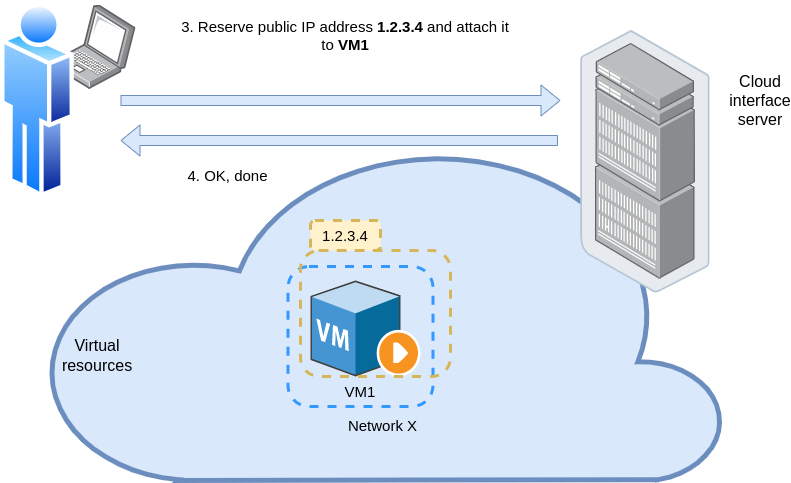

The diagram above was exported from draw.io. Its source (the exported page's mxGraphModel, read from the mxfile embedded in the PNG):
<mxGraphModel dx="1728" dy="1161" grid="1" gridSize="10" guides="1" tooltips="1" connect="1" arrows="1" fold="1" page="1" pageScale="1" pageWidth="827" pageHeight="1169" math="0" shadow="0">
  <root>
    <mxCell id="0" />
    <mxCell id="1" parent="0" />
    <mxCell id="29" value="" style="verticalLabelPosition=bottom;html=1;verticalAlign=top;align=center;strokeColor=#6c8ebf;fillColor=#dae8fc;shape=mxgraph.azure.cloud;strokeWidth=5;" vertex="1" parent="1">
      <mxGeometry x="61.35" y="160" width="682.31" height="340" as="geometry" />
    </mxCell>
    <mxCell id="4" value="" style="group" parent="1" vertex="1" connectable="0">
      <mxGeometry x="20" y="20" width="137.46" height="200" as="geometry" />
    </mxCell>
    <mxCell id="3" value="" style="points=[];aspect=fixed;html=1;align=center;shadow=0;dashed=0;image;image=img/lib/allied_telesis/computer_and_terminals/Laptop.svg;" parent="4" vertex="1">
      <mxGeometry x="52.600709663953246" y="4.668752042579019" width="82.85167374760726" height="84.03753676642233" as="geometry" />
    </mxCell>
    <mxCell id="2" value="" style="aspect=fixed;perimeter=ellipsePerimeter;html=1;align=center;shadow=0;dashed=0;spacingTop=3;image;image=img/lib/active_directory/user.svg;" parent="4" vertex="1">
      <mxGeometry width="73.99971987487744" height="200" as="geometry" />
    </mxCell>
    <mxCell id="15" value="" style="points=[];aspect=fixed;html=1;align=center;shadow=0;dashed=0;image;image=img/lib/allied_telesis/storage/Datacenter_Server_Rack_EoR.svg;" parent="1" vertex="1">
      <mxGeometry x="600" y="50" width="129.9" height="262.5" as="geometry" />
    </mxCell>
    <mxCell id="17" value="" style="shape=flexArrow;endArrow=classic;html=1;fillColor=#dae8fc;strokeColor=#6c8ebf;" parent="1" edge="1">
      <mxGeometry width="50" height="50" relative="1" as="geometry">
        <mxPoint x="140" y="120" as="sourcePoint" />
        <mxPoint x="580" y="120" as="targetPoint" />
      </mxGeometry>
    </mxCell>
    <mxCell id="18" value="&lt;span style=&quot;font-size: 15px&quot;&gt;3. Reserve public IP address &lt;b&gt;1.2.3.4&lt;/b&gt; and attach it to &lt;b&gt;VM1&lt;/b&gt;&lt;/span&gt;" style="text;html=1;strokeColor=none;fillColor=none;align=center;verticalAlign=middle;whiteSpace=wrap;rounded=0;" parent="1" vertex="1">
      <mxGeometry x="200" y="40" width="330" height="30" as="geometry" />
    </mxCell>
    <mxCell id="19" value="&lt;font style=&quot;font-size: 16px&quot;&gt;&lt;font style=&quot;font-size: 16px&quot;&gt;Virtual &lt;/font&gt;&lt;font style=&quot;font-size: 16px&quot;&gt;resources&lt;/font&gt;&lt;/font&gt;" style="text;html=1;strokeColor=none;fillColor=none;align=center;verticalAlign=middle;whiteSpace=wrap;rounded=0;" parent="1" vertex="1">
      <mxGeometry x="87.46000000000001" y="360" width="60" height="30" as="geometry" />
    </mxCell>
    <mxCell id="20" value="Cloud interface server" style="text;html=1;strokeColor=none;fillColor=none;align=center;verticalAlign=middle;whiteSpace=wrap;rounded=0;fontSize=16;" parent="1" vertex="1">
      <mxGeometry x="750" y="105" width="60" height="30" as="geometry" />
    </mxCell>
    <mxCell id="21" value="" style="shape=flexArrow;endArrow=classic;html=1;fillColor=#dae8fc;strokeColor=#6c8ebf;" parent="1" edge="1">
      <mxGeometry width="50" height="50" relative="1" as="geometry">
        <mxPoint x="577.46" y="160" as="sourcePoint" />
        <mxPoint x="140" y="160" as="targetPoint" />
      </mxGeometry>
    </mxCell>
    <mxCell id="22" value="&lt;font style=&quot;font-size: 15px&quot;&gt;4. OK, done&lt;/font&gt;" style="text;html=1;strokeColor=none;fillColor=none;align=center;verticalAlign=middle;whiteSpace=wrap;rounded=0;" parent="1" vertex="1">
      <mxGeometry x="165" y="180" width="165" height="30" as="geometry" />
    </mxCell>
    <mxCell id="23" value="" style="rounded=1;whiteSpace=wrap;html=1;strokeWidth=3;dashed=1;fillColor=none;strokeColor=#3399FF;" parent="1" vertex="1">
      <mxGeometry x="307.5" y="286" width="145" height="140" as="geometry" />
    </mxCell>
    <mxCell id="24" value="" style="shadow=0;dashed=0;html=1;labelPosition=center;verticalLabelPosition=bottom;verticalAlign=top;align=center;outlineConnect=0;shape=mxgraph.veeam.3d.vm_running;" parent="1" vertex="1">
      <mxGeometry x="330" y="300" width="110" height="96" as="geometry" />
    </mxCell>
    <mxCell id="25" value="&lt;font style=&quot;font-size: 15px&quot;&gt;VM1&lt;/font&gt;" style="text;html=1;strokeColor=none;fillColor=none;align=center;verticalAlign=middle;whiteSpace=wrap;rounded=0;" parent="1" vertex="1">
      <mxGeometry x="350" y="396" width="60" height="30" as="geometry" />
    </mxCell>
    <mxCell id="26" value="Network X" style="text;html=1;strokeColor=none;fillColor=none;align=center;verticalAlign=middle;whiteSpace=wrap;rounded=0;dashed=1;fontSize=15;" parent="1" vertex="1">
      <mxGeometry x="360" y="430" width="85" height="30" as="geometry" />
    </mxCell>
    <mxCell id="30" value="&lt;font style=&quot;font-size: 15px&quot;&gt;1.2.3.4&lt;/font&gt;" style="text;html=1;strokeColor=#d6b656;fillColor=#fff2cc;align=center;verticalAlign=middle;whiteSpace=wrap;rounded=1;dashed=1;strokeWidth=3;" vertex="1" parent="1">
      <mxGeometry x="330" y="240" width="70" height="30" as="geometry" />
    </mxCell>
    <mxCell id="31" value="" style="rounded=1;whiteSpace=wrap;html=1;strokeWidth=3;dashed=1;fillColor=none;strokeColor=#d6b656;" vertex="1" parent="1">
      <mxGeometry x="320" y="270" width="150" height="126" as="geometry" />
    </mxCell>
  </root>
</mxGraphModel>